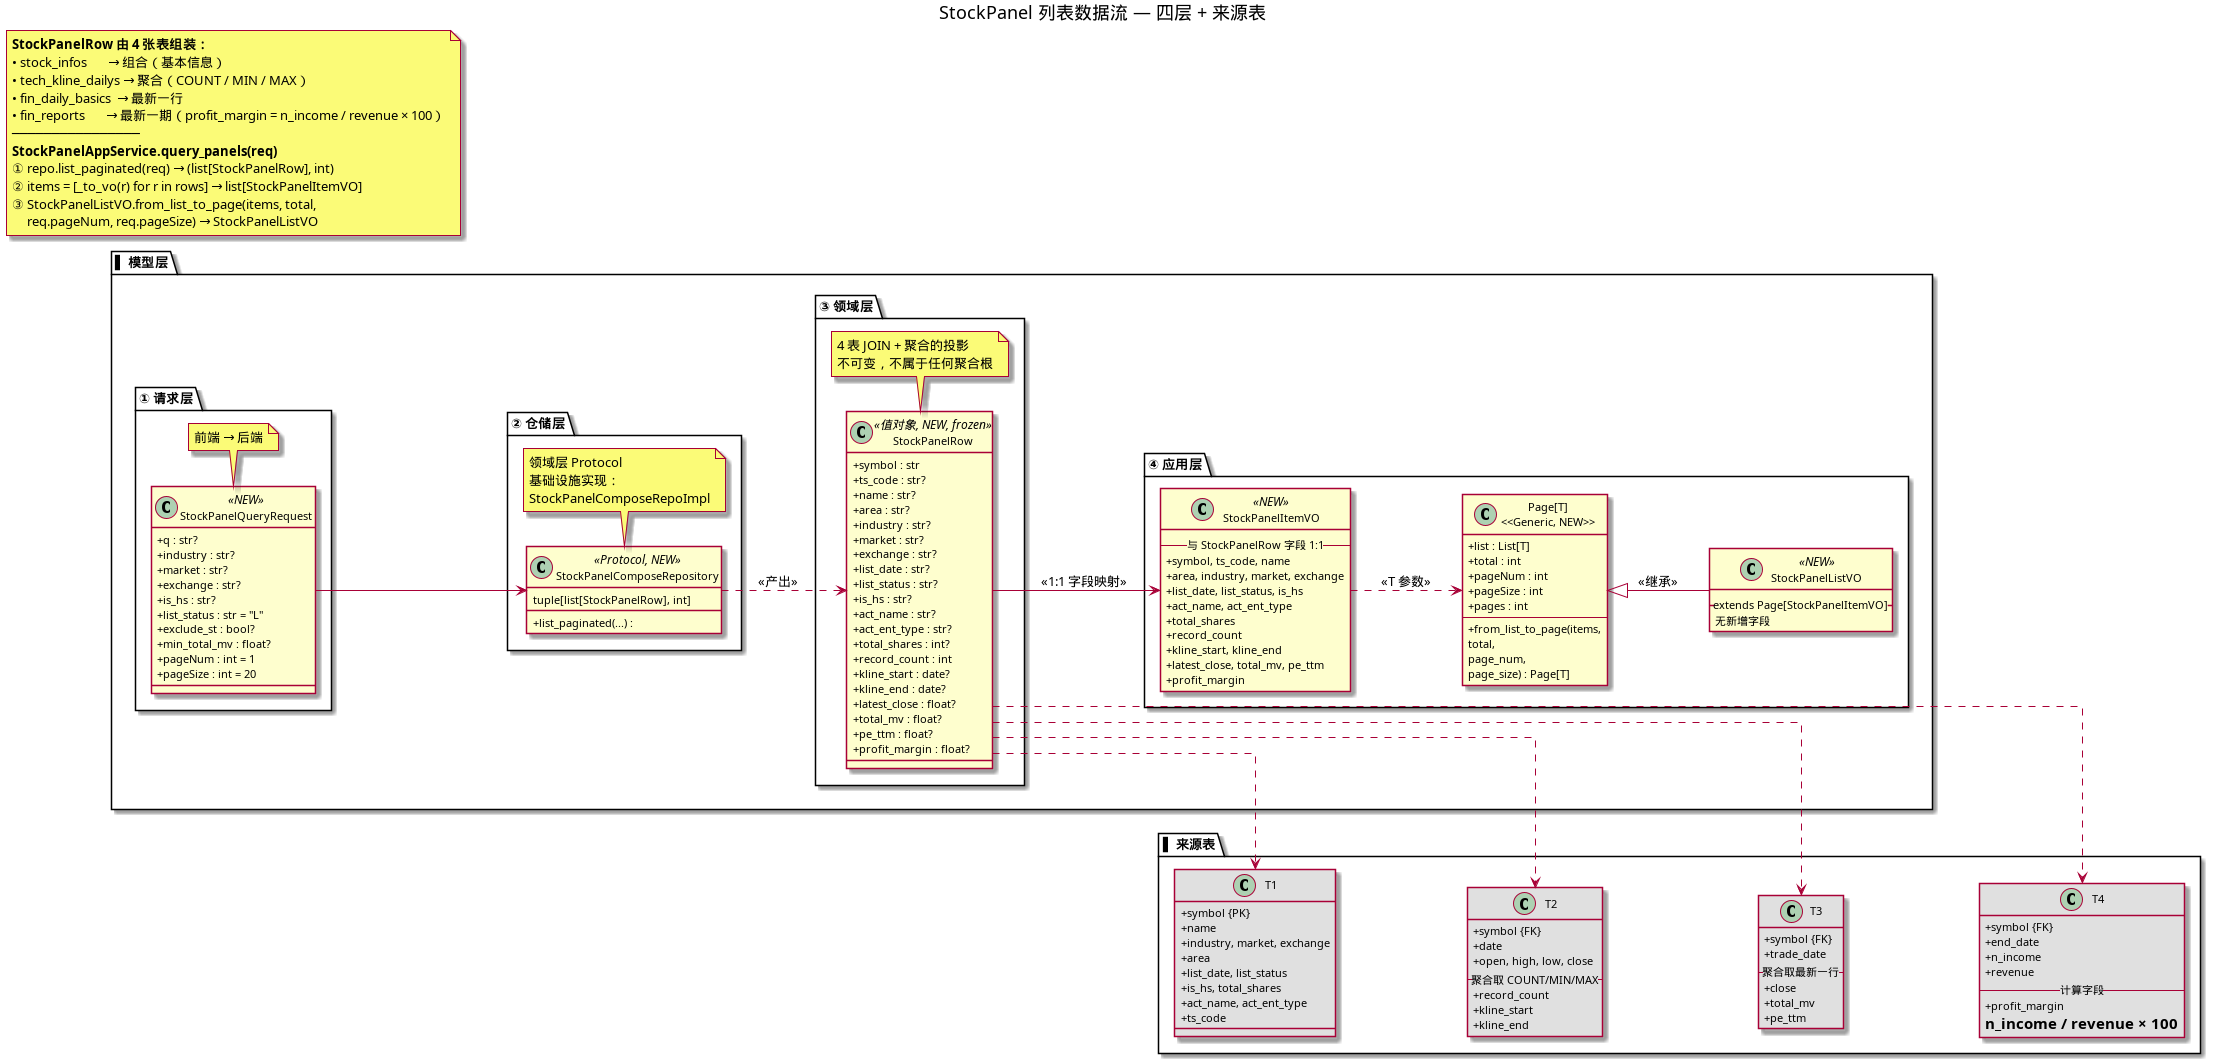

The diagram above was rendered by PlantUML. Its source (embedded in the PNG):
@startuml StockPanel_DataFlow

title StockPanel 列表数据流 — 四层 + 来源表

left to right direction

skinparam linetype ortho
skinparam classAttributeIconSize 0
skinparam classFontSize 11
skinparam packageFontSize 13

' ════════════════════════════════════════════════
'  第一行：四层模型层（请求 → 仓储 → 领域 → 应用）
' ════════════════════════════════════════════════
package "▌ 模型层" {

  package "① 请求层" {
    class StockPanelQueryRequest <<NEW>> {
      + q : str?
      + industry : str?
      + market : str?
      + exchange : str?
      + is_hs : str?
      + list_status : str = "L"
      + exclude_st : bool?
      + min_total_mv : float?
      + pageNum : int = 1
      + pageSize : int = 20
    }

    note bottom of StockPanelQueryRequest
      前端 → 后端
    end note
  }

  package "② 仓储层" {
    class StockPanelComposeRepository <<Protocol, NEW>> {
      + list_paginated(...) :
          tuple[list[StockPanelRow], int]
    }

    note bottom of StockPanelComposeRepository
      领域层 Protocol
      基础设施实现：
      StockPanelComposeRepoImpl
    end note
  }

  package "③ 领域层" {
    class StockPanelRow <<值对象, NEW, frozen>> {
      + symbol : str
      + ts_code : str?
      + name : str?
      + area : str?
      + industry : str?
      + market : str?
      + exchange : str?
      + list_date : str?
      + list_status : str?
      + is_hs : str?
      + act_name : str?
      + act_ent_type : str?
      + total_shares : int?
      + record_count : int
      + kline_start : date?
      + kline_end : date?
      + latest_close : float?
      + total_mv : float?
      + pe_ttm : float?
      + profit_margin : float?
    }

    note bottom of StockPanelRow
      4 表 JOIN + 聚合的投影
      不可变，不属于任何聚合根
    end note
  }

  package "④ 应用层" {
    class "Page[T]\n<<Generic, NEW>>" as Page {
      + list : List[T]
      + total : int
      + pageNum : int
      + pageSize : int
      + pages : int
      --
      + from_list_to_page(items,
                          total,
                          page_num,
                          page_size) : Page[T]
    }

    class StockPanelItemVO <<NEW>> {
      -- 与 StockPanelRow 字段 1:1 --
      + symbol, ts_code, name
      + area, industry, market, exchange
      + list_date, list_status, is_hs
      + act_name, act_ent_type
      + total_shares
      + record_count
      + kline_start, kline_end
      + latest_close, total_mv, pe_ttm
      + profit_margin
    }

    class StockPanelListVO <<NEW>> {
      __ extends Page[StockPanelItemVO] __
      无新增字段
    }

    Page <|-- StockPanelListVO : <<继承>>
    StockPanelItemVO ..> Page : <<T 参数>>
  }

}

' ════════════════════════════════════════════════
'  第二行：四张来源表（横向排列）
' ════════════════════════════════════════════════
package "▌ 来源表" {

  left to right direction

  T1 -[hidden]- T2
  T2 -[hidden]- T3
  T3 -[hidden]- T4

  class "stock_infos" as T1 #E0E0E0 {
    + symbol {PK}
    + name
    + industry, market, exchange
    + area
    + list_date, list_status
    + is_hs, total_shares
    + act_name, act_ent_type
    + ts_code
  }

  class "tech_kline_dailys" as T2 #E0E0E0 {
    + symbol {FK}
    + date
    + open, high, low, close
    -- 聚合取 COUNT/MIN/MAX --
    + record_count
    + kline_start
    + kline_end
  }

  class "fin_daily_basics" as T3 #E0E0E0 {
    + symbol {FK}
    + trade_date
    -- 聚合取最新一行 --
    + close
    + total_mv
    + pe_ttm
  }

  class "fin_reports" as T4 #E0E0E0 {
    + symbol {FK}
    + end_date
    + n_income
    + revenue
    -- 计算字段 --
    + profit_margin
      = n_income / revenue × 100
  }

}

' ─────────────────────────────────────────────
'  线性依赖箭头（关系细节见便签）
' ─────────────────────────────────────────────

StockPanelQueryRequest --> StockPanelComposeRepository
StockPanelComposeRepository ..> StockPanelRow : <<产出>>
StockPanelRow --> StockPanelItemVO : <<1:1 字段映射>>

StockPanelRow ..> T1
StockPanelRow ..> T2
StockPanelRow ..> T3
StockPanelRow ..> T4

' ─────────────────────────────────────────────
'  关系说明便签
' ─────────────────────────────────────────────
note as N_src
  <b>StockPanelRow 由 4 张表组装：</b>
  • stock_infos       → 组合（基本信息）
  • tech_kline_dailys → 聚合（COUNT / MIN / MAX）
  • fin_daily_basics  → 最新一行
  • fin_reports       → 最新一期（profit_margin = n_income / revenue × 100）
  ────────────────
  <b>StockPanelAppService.query_panels(req)</b>
  ① repo.list_paginated(req) → (list[StockPanelRow], int)
  ② items = [_to_vo(r) for r in rows] → list[StockPanelItemVO]
  ③ StockPanelListVO.from_list_to_page(items, total,
       req.pageNum, req.pageSize) → StockPanelListVO
end note


@enduml